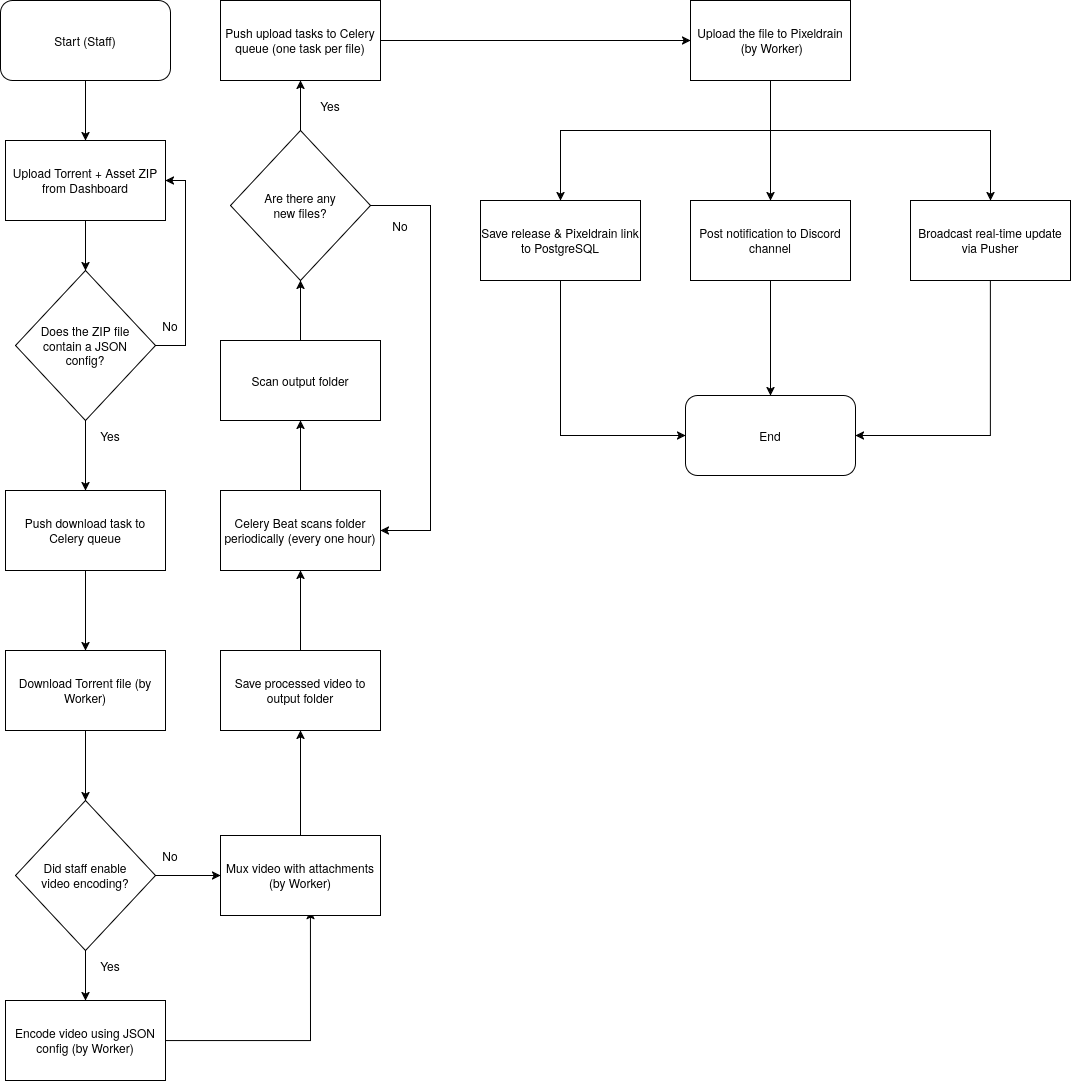

The diagram above was exported from draw.io. Its source (the exported page's mxGraphModel, read from the mxfile embedded in the PNG):
<mxGraphModel dx="1662" dy="1296" grid="1" gridSize="10" guides="1" tooltips="1" connect="1" arrows="1" fold="1" page="1" pageScale="1" pageWidth="850" pageHeight="1100" math="0" shadow="0">
  <root>
    <mxCell id="0" />
    <mxCell id="1" parent="0" />
    <mxCell id="ZVCIpbRw-F5UfwbuH4Ze-6" edge="1" parent="1" source="ZVCIpbRw-F5UfwbuH4Ze-1" style="edgeStyle=orthogonalEdgeStyle;rounded=0;orthogonalLoop=1;jettySize=auto;html=1;" target="ZVCIpbRw-F5UfwbuH4Ze-2" value="">
      <mxGeometry relative="1" as="geometry" />
    </mxCell>
    <mxCell id="ZVCIpbRw-F5UfwbuH4Ze-1" parent="1" style="rounded=1;whiteSpace=wrap;html=1;" value="&lt;div&gt;Start (Staff)&lt;/div&gt;" vertex="1">
      <mxGeometry height="80" width="170" x="60" y="40" as="geometry" />
    </mxCell>
    <mxCell id="ZVCIpbRw-F5UfwbuH4Ze-5" edge="1" parent="1" source="ZVCIpbRw-F5UfwbuH4Ze-2" style="edgeStyle=orthogonalEdgeStyle;rounded=0;orthogonalLoop=1;jettySize=auto;html=1;" target="ZVCIpbRw-F5UfwbuH4Ze-3" value="">
      <mxGeometry relative="1" as="geometry" />
    </mxCell>
    <mxCell id="ZVCIpbRw-F5UfwbuH4Ze-2" parent="1" style="rounded=0;whiteSpace=wrap;html=1;" value="Upload Torrent + Asset ZIP from Dashboard" vertex="1">
      <mxGeometry height="80" width="160" x="65" y="180" as="geometry" />
    </mxCell>
    <mxCell id="ZVCIpbRw-F5UfwbuH4Ze-4" edge="1" parent="1" source="ZVCIpbRw-F5UfwbuH4Ze-3" style="edgeStyle=orthogonalEdgeStyle;rounded=0;orthogonalLoop=1;jettySize=auto;html=1;entryX=1;entryY=0.5;entryDx=0;entryDy=0;" target="ZVCIpbRw-F5UfwbuH4Ze-2">
      <mxGeometry relative="1" as="geometry">
        <Array as="points">
          <mxPoint x="245" y="385" />
          <mxPoint x="245" y="220" />
        </Array>
      </mxGeometry>
    </mxCell>
    <mxCell id="Hx7dqcq1ZI61N2qzpY0a-23" edge="1" parent="1" source="ZVCIpbRw-F5UfwbuH4Ze-3" style="edgeStyle=orthogonalEdgeStyle;rounded=0;orthogonalLoop=1;jettySize=auto;html=1;" target="Hx7dqcq1ZI61N2qzpY0a-21" value="">
      <mxGeometry relative="1" as="geometry" />
    </mxCell>
    <mxCell id="ZVCIpbRw-F5UfwbuH4Ze-3" parent="1" style="rhombus;whiteSpace=wrap;html=1;" value="&lt;div&gt;Does the ZIP file&lt;/div&gt;&lt;div&gt;contain a JSON&lt;/div&gt;&lt;div&gt;config?&lt;/div&gt;" vertex="1">
      <mxGeometry height="150" width="140" x="75" y="310" as="geometry" />
    </mxCell>
    <mxCell id="Hx7dqcq1ZI61N2qzpY0a-1" parent="1" style="text;html=1;whiteSpace=wrap;strokeColor=none;fillColor=none;align=center;verticalAlign=middle;rounded=0;" value="&lt;div&gt;No&lt;/div&gt;" vertex="1">
      <mxGeometry height="30" width="60" x="200" y="350" as="geometry" />
    </mxCell>
    <mxCell id="Hx7dqcq1ZI61N2qzpY0a-5" edge="1" parent="1" source="Hx7dqcq1ZI61N2qzpY0a-3" style="edgeStyle=orthogonalEdgeStyle;rounded=0;orthogonalLoop=1;jettySize=auto;html=1;" target="Hx7dqcq1ZI61N2qzpY0a-4" value="">
      <mxGeometry relative="1" as="geometry" />
    </mxCell>
    <mxCell id="Hx7dqcq1ZI61N2qzpY0a-3" parent="1" style="rounded=0;whiteSpace=wrap;html=1;" value="Download Torrent file (by Worker)" vertex="1">
      <mxGeometry height="80" width="160" x="65" y="690" as="geometry" />
    </mxCell>
    <mxCell id="Hx7dqcq1ZI61N2qzpY0a-12" edge="1" parent="1" source="Hx7dqcq1ZI61N2qzpY0a-4" style="edgeStyle=orthogonalEdgeStyle;rounded=0;orthogonalLoop=1;jettySize=auto;html=1;" target="Hx7dqcq1ZI61N2qzpY0a-11" value="">
      <mxGeometry relative="1" as="geometry" />
    </mxCell>
    <mxCell id="Hx7dqcq1ZI61N2qzpY0a-16" edge="1" parent="1" source="Hx7dqcq1ZI61N2qzpY0a-4" style="edgeStyle=orthogonalEdgeStyle;rounded=0;orthogonalLoop=1;jettySize=auto;html=1;" target="Hx7dqcq1ZI61N2qzpY0a-14" value="">
      <mxGeometry relative="1" as="geometry" />
    </mxCell>
    <mxCell id="Hx7dqcq1ZI61N2qzpY0a-4" parent="1" style="rhombus;whiteSpace=wrap;html=1;" value="&lt;div&gt;Did staff enable&lt;/div&gt;&lt;div&gt;video encoding?&lt;/div&gt;" vertex="1">
      <mxGeometry height="150" width="140" x="75" y="840" as="geometry" />
    </mxCell>
    <mxCell id="Hx7dqcq1ZI61N2qzpY0a-7" parent="1" style="text;html=1;whiteSpace=wrap;strokeColor=none;fillColor=none;align=center;verticalAlign=middle;rounded=0;" value="Yes" vertex="1">
      <mxGeometry height="30" width="60" x="140" y="460" as="geometry" />
    </mxCell>
    <mxCell id="Hx7dqcq1ZI61N2qzpY0a-8" parent="1" style="text;html=1;whiteSpace=wrap;strokeColor=none;fillColor=none;align=center;verticalAlign=middle;rounded=0;" value="&lt;div&gt;No&lt;/div&gt;" vertex="1">
      <mxGeometry height="30" width="60" x="200" y="880" as="geometry" />
    </mxCell>
    <mxCell id="Hx7dqcq1ZI61N2qzpY0a-9" parent="1" style="text;html=1;whiteSpace=wrap;strokeColor=none;fillColor=none;align=center;verticalAlign=middle;rounded=0;" value="Yes" vertex="1">
      <mxGeometry height="30" width="60" x="140" y="990" as="geometry" />
    </mxCell>
    <mxCell id="Hx7dqcq1ZI61N2qzpY0a-15" edge="1" parent="1" source="Hx7dqcq1ZI61N2qzpY0a-11" style="edgeStyle=orthogonalEdgeStyle;rounded=0;orthogonalLoop=1;jettySize=auto;html=1;entryX=0.562;entryY=0.938;entryDx=0;entryDy=0;entryPerimeter=0;" target="Hx7dqcq1ZI61N2qzpY0a-14">
      <mxGeometry relative="1" as="geometry">
        <mxPoint x="360" y="959.9999999999998" as="targetPoint" />
      </mxGeometry>
    </mxCell>
    <mxCell id="Hx7dqcq1ZI61N2qzpY0a-11" parent="1" style="rounded=0;whiteSpace=wrap;html=1;" value="Encode video using JSON config (by Worker)" vertex="1">
      <mxGeometry height="80" width="160" x="65" y="1040" as="geometry" />
    </mxCell>
    <mxCell id="Hx7dqcq1ZI61N2qzpY0a-18" edge="1" parent="1" source="Hx7dqcq1ZI61N2qzpY0a-14" style="edgeStyle=orthogonalEdgeStyle;rounded=0;orthogonalLoop=1;jettySize=auto;html=1;" target="Hx7dqcq1ZI61N2qzpY0a-17" value="">
      <mxGeometry relative="1" as="geometry" />
    </mxCell>
    <mxCell id="Hx7dqcq1ZI61N2qzpY0a-14" parent="1" style="rounded=0;whiteSpace=wrap;html=1;" value="Mux video with attachments (by Worker)" vertex="1">
      <mxGeometry height="80" width="160" x="280" y="875" as="geometry" />
    </mxCell>
    <mxCell id="Hx7dqcq1ZI61N2qzpY0a-24" edge="1" parent="1" source="Hx7dqcq1ZI61N2qzpY0a-17" style="edgeStyle=orthogonalEdgeStyle;rounded=0;orthogonalLoop=1;jettySize=auto;html=1;" target="Hx7dqcq1ZI61N2qzpY0a-19" value="">
      <mxGeometry relative="1" as="geometry" />
    </mxCell>
    <mxCell id="Hx7dqcq1ZI61N2qzpY0a-17" parent="1" style="rounded=0;whiteSpace=wrap;html=1;" value="Save processed video to output folder" vertex="1">
      <mxGeometry height="80" width="160" x="280" y="690" as="geometry" />
    </mxCell>
    <mxCell id="Hx7dqcq1ZI61N2qzpY0a-31" edge="1" parent="1" source="Hx7dqcq1ZI61N2qzpY0a-19" style="edgeStyle=orthogonalEdgeStyle;rounded=0;orthogonalLoop=1;jettySize=auto;html=1;" target="Hx7dqcq1ZI61N2qzpY0a-25" value="">
      <mxGeometry relative="1" as="geometry" />
    </mxCell>
    <mxCell id="Hx7dqcq1ZI61N2qzpY0a-19" parent="1" style="rounded=0;whiteSpace=wrap;html=1;" value="Celery Beat scans folder periodically (every one hour)" vertex="1">
      <mxGeometry height="80" width="160" x="280" y="530" as="geometry" />
    </mxCell>
    <mxCell id="Hx7dqcq1ZI61N2qzpY0a-22" edge="1" parent="1" source="Hx7dqcq1ZI61N2qzpY0a-21" style="edgeStyle=orthogonalEdgeStyle;rounded=0;orthogonalLoop=1;jettySize=auto;html=1;" target="Hx7dqcq1ZI61N2qzpY0a-3" value="">
      <mxGeometry relative="1" as="geometry" />
    </mxCell>
    <mxCell id="Hx7dqcq1ZI61N2qzpY0a-21" parent="1" style="rounded=0;whiteSpace=wrap;html=1;" value="Push download task to Celery queue" vertex="1">
      <mxGeometry height="80" width="160" x="65" y="530" as="geometry" />
    </mxCell>
    <mxCell id="Hx7dqcq1ZI61N2qzpY0a-27" edge="1" parent="1" source="Hx7dqcq1ZI61N2qzpY0a-25" style="edgeStyle=orthogonalEdgeStyle;rounded=0;orthogonalLoop=1;jettySize=auto;html=1;" target="Hx7dqcq1ZI61N2qzpY0a-26" value="">
      <mxGeometry relative="1" as="geometry" />
    </mxCell>
    <mxCell id="Hx7dqcq1ZI61N2qzpY0a-25" parent="1" style="rounded=0;whiteSpace=wrap;html=1;" value="Scan output folder" vertex="1">
      <mxGeometry height="80" width="160" x="280" y="380" as="geometry" />
    </mxCell>
    <mxCell id="Hx7dqcq1ZI61N2qzpY0a-30" edge="1" parent="1" source="Hx7dqcq1ZI61N2qzpY0a-26" style="edgeStyle=orthogonalEdgeStyle;rounded=0;orthogonalLoop=1;jettySize=auto;html=1;entryX=1;entryY=0.5;entryDx=0;entryDy=0;" target="Hx7dqcq1ZI61N2qzpY0a-19">
      <mxGeometry relative="1" as="geometry">
        <Array as="points">
          <mxPoint x="490" y="245" />
          <mxPoint x="490" y="570" />
        </Array>
      </mxGeometry>
    </mxCell>
    <mxCell id="Hx7dqcq1ZI61N2qzpY0a-34" edge="1" parent="1" source="Hx7dqcq1ZI61N2qzpY0a-26" style="edgeStyle=orthogonalEdgeStyle;rounded=0;orthogonalLoop=1;jettySize=auto;html=1;" target="Hx7dqcq1ZI61N2qzpY0a-33" value="">
      <mxGeometry relative="1" as="geometry" />
    </mxCell>
    <mxCell id="Hx7dqcq1ZI61N2qzpY0a-26" parent="1" style="rhombus;whiteSpace=wrap;html=1;" value="&lt;div&gt;Are there any&lt;/div&gt;&lt;div&gt;new files?&lt;/div&gt;" vertex="1">
      <mxGeometry height="150" width="140" x="290" y="170" as="geometry" />
    </mxCell>
    <mxCell id="Hx7dqcq1ZI61N2qzpY0a-28" parent="1" style="text;html=1;whiteSpace=wrap;strokeColor=none;fillColor=none;align=center;verticalAlign=middle;rounded=0;" value="&lt;div&gt;No&lt;/div&gt;" vertex="1">
      <mxGeometry height="30" width="60" x="430" y="250" as="geometry" />
    </mxCell>
    <mxCell id="Hx7dqcq1ZI61N2qzpY0a-29" parent="1" style="text;html=1;whiteSpace=wrap;strokeColor=none;fillColor=none;align=center;verticalAlign=middle;rounded=0;" value="Yes" vertex="1">
      <mxGeometry height="30" width="60" x="360" y="130" as="geometry" />
    </mxCell>
    <mxCell id="Hx7dqcq1ZI61N2qzpY0a-38" edge="1" parent="1" source="Hx7dqcq1ZI61N2qzpY0a-33" style="edgeStyle=orthogonalEdgeStyle;rounded=0;orthogonalLoop=1;jettySize=auto;html=1;" target="Hx7dqcq1ZI61N2qzpY0a-37" value="">
      <mxGeometry relative="1" as="geometry" />
    </mxCell>
    <mxCell id="Hx7dqcq1ZI61N2qzpY0a-33" parent="1" style="rounded=0;whiteSpace=wrap;html=1;" value="Push upload tasks to Celery queue (one task per file)" vertex="1">
      <mxGeometry height="80" width="160" x="280" y="40" as="geometry" />
    </mxCell>
    <mxCell id="Hx7dqcq1ZI61N2qzpY0a-42" edge="1" parent="1" source="Hx7dqcq1ZI61N2qzpY0a-37" style="edgeStyle=orthogonalEdgeStyle;rounded=0;orthogonalLoop=1;jettySize=auto;html=1;" target="Hx7dqcq1ZI61N2qzpY0a-40">
      <mxGeometry relative="1" as="geometry" />
    </mxCell>
    <mxCell id="Hx7dqcq1ZI61N2qzpY0a-43" edge="1" parent="1" source="Hx7dqcq1ZI61N2qzpY0a-37" style="edgeStyle=orthogonalEdgeStyle;rounded=0;orthogonalLoop=1;jettySize=auto;html=1;" target="Hx7dqcq1ZI61N2qzpY0a-39">
      <mxGeometry relative="1" as="geometry">
        <Array as="points">
          <mxPoint x="830" y="170" />
          <mxPoint x="620" y="170" />
        </Array>
      </mxGeometry>
    </mxCell>
    <mxCell id="Hx7dqcq1ZI61N2qzpY0a-44" edge="1" parent="1" source="Hx7dqcq1ZI61N2qzpY0a-37" style="edgeStyle=orthogonalEdgeStyle;rounded=0;orthogonalLoop=1;jettySize=auto;html=1;entryX=0.5;entryY=0;entryDx=0;entryDy=0;" target="Hx7dqcq1ZI61N2qzpY0a-41">
      <mxGeometry relative="1" as="geometry">
        <Array as="points">
          <mxPoint x="830" y="170" />
          <mxPoint x="1050" y="170" />
        </Array>
      </mxGeometry>
    </mxCell>
    <mxCell id="Hx7dqcq1ZI61N2qzpY0a-37" parent="1" style="rounded=0;whiteSpace=wrap;html=1;" value="&lt;div&gt;Upload the file to Pixeldrain&lt;/div&gt;&amp;nbsp;(by Worker)" vertex="1">
      <mxGeometry height="80" width="160" x="750" y="40" as="geometry" />
    </mxCell>
    <mxCell id="Hx7dqcq1ZI61N2qzpY0a-48" edge="1" parent="1" source="Hx7dqcq1ZI61N2qzpY0a-39" style="edgeStyle=orthogonalEdgeStyle;rounded=0;orthogonalLoop=1;jettySize=auto;html=1;entryX=0;entryY=0.5;entryDx=0;entryDy=0;" target="Hx7dqcq1ZI61N2qzpY0a-45">
      <mxGeometry relative="1" as="geometry">
        <Array as="points">
          <mxPoint x="620" y="475" />
        </Array>
      </mxGeometry>
    </mxCell>
    <mxCell id="Hx7dqcq1ZI61N2qzpY0a-39" parent="1" style="rounded=0;whiteSpace=wrap;html=1;" value="Save release &amp;amp; Pixeldrain link to PostgreSQL" vertex="1">
      <mxGeometry height="80" width="160" x="540" y="240" as="geometry" />
    </mxCell>
    <mxCell id="Hx7dqcq1ZI61N2qzpY0a-46" edge="1" parent="1" source="Hx7dqcq1ZI61N2qzpY0a-40" style="edgeStyle=orthogonalEdgeStyle;rounded=0;orthogonalLoop=1;jettySize=auto;html=1;" target="Hx7dqcq1ZI61N2qzpY0a-45" value="">
      <mxGeometry relative="1" as="geometry" />
    </mxCell>
    <mxCell id="Hx7dqcq1ZI61N2qzpY0a-40" parent="1" style="rounded=0;whiteSpace=wrap;html=1;" value="Post notification to Discord channel" vertex="1">
      <mxGeometry height="80" width="160" x="750" y="240" as="geometry" />
    </mxCell>
    <mxCell id="Hx7dqcq1ZI61N2qzpY0a-47" edge="1" parent="1" source="Hx7dqcq1ZI61N2qzpY0a-41" style="edgeStyle=orthogonalEdgeStyle;rounded=0;orthogonalLoop=1;jettySize=auto;html=1;entryX=1;entryY=0.5;entryDx=0;entryDy=0;" target="Hx7dqcq1ZI61N2qzpY0a-45">
      <mxGeometry relative="1" as="geometry">
        <Array as="points">
          <mxPoint x="1050" y="475" />
        </Array>
      </mxGeometry>
    </mxCell>
    <mxCell id="Hx7dqcq1ZI61N2qzpY0a-41" parent="1" style="rounded=0;whiteSpace=wrap;html=1;" value="Broadcast real-time update via Pusher" vertex="1">
      <mxGeometry height="80" width="160" x="970" y="240" as="geometry" />
    </mxCell>
    <mxCell id="Hx7dqcq1ZI61N2qzpY0a-45" parent="1" style="rounded=1;whiteSpace=wrap;html=1;" value="End" vertex="1">
      <mxGeometry height="80" width="170" x="745" y="435" as="geometry" />
    </mxCell>
  </root>
</mxGraphModel>